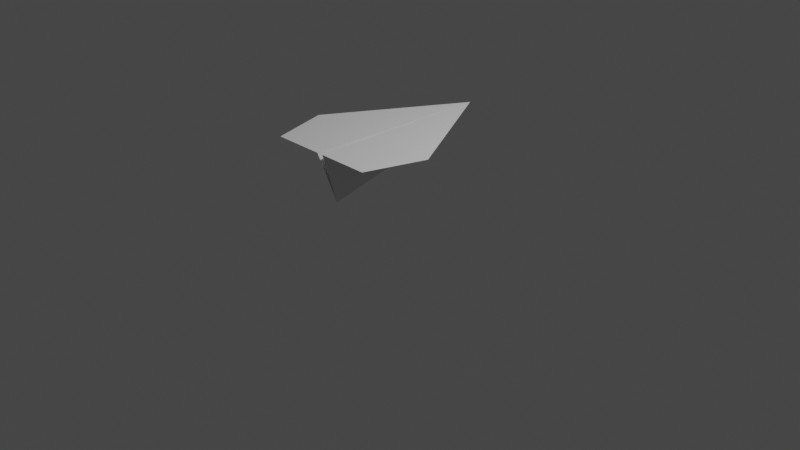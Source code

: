 # Source: blend.blend  (saved by Blender 3.4.6; exported with 4.5.12 LTS)
import bpy
from mathutils import Matrix  # noqa: F401  (used for matrix-valued properties, if any)

bpy.ops.wm.read_factory_settings(use_empty=True)
scene = bpy.context.scene
scene.name = 'Scene'

# ---- collections
col_collection = bpy.data.collections.new('Collection'); scene.collection.children.link(col_collection)

# ---- materials (node trees are filled in below, after node groups)
mat_material = bpy.data.materials.new('Material')
mat_material.alpha_threshold = 0.0
mat_material.use_transparent_shadow = False
mat_material.roughness = 0.5
mat_material.line_color = (0.0, 0.0, 0.0, 1.0)

# ---- material node trees
mat_material.use_nodes = True; mat_material.node_tree.nodes.clear()
_N = mat_material.node_tree.nodes; _L = mat_material.node_tree.links
n0 = _N.new('ShaderNodeOutputMaterial'); n0.name = 'Material Output'; n0.location = (300, 300)
n1 = _N.new('ShaderNodeBsdfPrincipled'); n1.name = 'Principled BSDF'; n1.location = (10, 300)
n1.distribution = 'GGX'
n1.subsurface_method = 'RANDOM_WALK_SKIN'
n1.inputs[3].default_value = 1.45
n1.inputs[27].default_value = (0.0, 0.0, 0.0, 1.0)
n1.inputs[28].default_value = 1.0
_L.new(n1.outputs[0], n0.inputs[0])
n0.is_active_output = True

# ---- world
world_world = bpy.data.worlds.new('World'); scene.world = world_world
world_world.use_nodes = True; world_world.node_tree.nodes.clear()
_N = world_world.node_tree.nodes; _L = world_world.node_tree.links
n0 = _N.new('ShaderNodeOutputWorld'); n0.name = 'World Output'; n0.location = (300, 300)
n1 = _N.new('ShaderNodeBackground'); n1.name = 'Background'; n1.location = (10, 300)
n1.inputs[0].default_value = (0.05088, 0.05088, 0.05088, 1.0)
_L.new(n1.outputs[0], n0.inputs[0])
n0.is_active_output = True
world_world.color = (0.05088, 0.05088, 0.05088)
world_world.use_sun_shadow = False
world_world.sun_shadow_jitter_overblur = 0.0

# ---- cameras
cam_camera = bpy.data.cameras.new('Camera')
cam_camera.clip_end = 100.0
cam_camera.ortho_scale = 7.314

# ---- lights
light_light = bpy.data.lights.new('Light', 'POINT')
light_light.transmission_factor = 0.0
light_light.energy = 1000.0
light_light.shadow_soft_size = 0.1
light_light.shadow_maximum_resolution = 0.006
light_light.use_absolute_resolution = True

# ---- meshes
me_cube = bpy.data.meshes.new('Cube')
me_cube.from_pydata([(1.0, 0.5855, 1.0), (1.0, 0.0351, 1.0), (-1.0, 0.0, 1.0), (0.3727, 0.778, 1.0), (0.8106, -8.277e-09, 0.4424), (0.3144, 0.02307, 1.0), (0.1846, -5.415e-09, 0.6003), (0.3083, 0.0451, 0.9826)], [], [(0, 3, 5, 1), (2, 6, 5), (5, 6, 4, 1), (5, 3, 2), (7, 2, 3), (2, 7, 6)])
_uv = me_cube.uv_layers.new(name='UVMap')
_uv.uv.foreach_set('vector', [0.625, 0.5, 0.7034, 0.5, 0.7107, 0.625, 0.625, 0.625, 0.625, 0.125, 0.5278, 0.4521, 0.625, 0.4536, 0.625, 0.4536, 0.5278, 0.4521, 0.4764, 0.625, 0.625, 0.625, 0.7107, 0.625, 0.7034, 0.5, 0.875, 0.625, 0.0, 0.0, 0.875, 0.625, 0.7034, 0.5, 0.875, 0.625, 0.0, 0.0, 0.5278, 0.4521])
me_cube.materials.append(mat_material)
me_cube.use_mirror_vertex_groups = False
me_cube.update()

# ---- objects
ob_cube = bpy.data.objects.new('Cube', me_cube)
ob_light = bpy.data.objects.new('Light', light_light)
ob_camera = bpy.data.objects.new('Camera', cam_camera)

# ---- transforms, parenting, visibility, modifiers, constraints
ob_cube.location = (0.0, 0.0, 0.0)
ob_cube.rotation_euler = (0.0, -0.0, -1.571)
ob_cube.lock_rotations_4d = False
ob_cube.empty_display_type = 'ARROWS'
ob_cube.lineart.crease_threshold = 0.0
_m = ob_cube.modifiers.new('镜像', 'MIRROR')
_m.use_axis = (False, True, False)
ob_light.location = (4.076, 1.005, 5.904)
ob_light.rotation_euler = (0.6503, 0.05522, 1.866)
ob_light.lock_rotations_4d = False
ob_light.empty_display_type = 'ARROWS'
ob_light.color = (0.0, 0.0, 0.0, 0.0)
ob_light.lineart.crease_threshold = 0.0
ob_camera.location = (7.359, -6.926, 4.958)
ob_camera.rotation_euler = (1.109, 0.0, 0.8149)
ob_camera.lock_rotations_4d = False
ob_camera.empty_display_type = 'ARROWS'
ob_camera.color = (0.0, 0.0, 0.0, 0.0)
ob_camera.display_type = 'WIRE'
ob_camera.lineart.crease_threshold = 0.0

# ---- collection membership
col_collection.objects.link(ob_cube)
col_collection.objects.link(ob_light)
col_collection.objects.link(ob_camera)

# ---- scene / render settings (as saved in the file)
scene.camera = ob_camera
scene.frame_start = 1; scene.frame_end = 250; scene.frame_set(1)
scene.render.engine = 'BLENDER_EEVEE_NEXT'
scene.cycles.sampling_pattern = 'TABULATED_SOBOL'
scene.cycles.use_light_tree = False
scene.view_settings.view_transform = 'Filmic'
bpy.context.view_layer.update()
